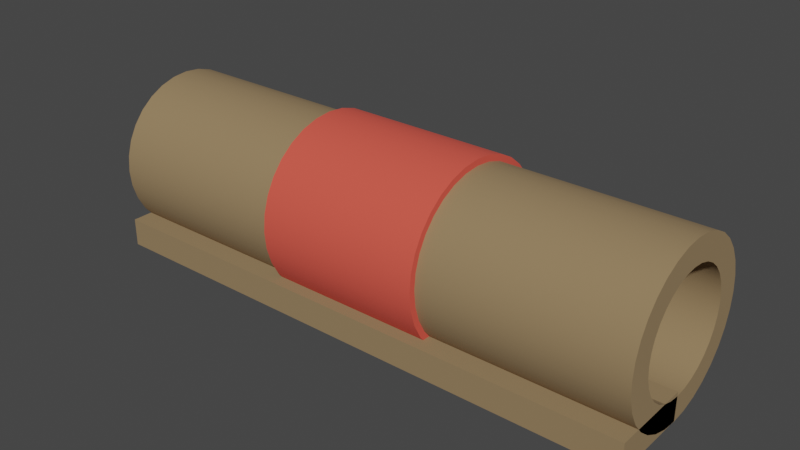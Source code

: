 # Source: spell.blend  (saved by Blender 3.6.11; exported with 4.5.12 LTS)
import bpy
from mathutils import Matrix  # noqa: F401  (used for matrix-valued properties, if any)

bpy.ops.wm.read_factory_settings(use_empty=True)
scene = bpy.context.scene
scene.name = 'Scene'

# ---- collections
col_collection = bpy.data.collections.new('Collection'); scene.collection.children.link(col_collection)

# ---- materials (node trees are filled in below, after node groups)
mat_material = bpy.data.materials.new('Material')
mat_material.use_transparent_shadow = False
mat_material_001 = bpy.data.materials.new('Material.001')
mat_material_001.use_transparent_shadow = False

# ---- material node trees
mat_material.use_nodes = True; mat_material.node_tree.nodes.clear()
_N = mat_material.node_tree.nodes; _L = mat_material.node_tree.links
n0 = _N.new('ShaderNodeBsdfPrincipled'); n0.name = 'Principled BSDF'; n0.location = (10, 300)
n0.distribution = 'GGX'
n0.subsurface_method = 'RANDOM_WALK_SKIN'
n0.inputs[0].default_value = (0.2943, 0.1988, 0.09914, 1.0)
n0.inputs[2].default_value = 1.0
n0.inputs[3].default_value = 1.45
n0.inputs[27].default_value = (0.0, 0.0, 0.0, 1.0)
n0.inputs[28].default_value = 1.0
n1 = _N.new('ShaderNodeOutputMaterial'); n1.name = 'Material Output'; n1.location = (300, 300)
_L.new(n0.outputs[0], n1.inputs[0])
n1.is_active_output = True
mat_material_001.use_nodes = True; mat_material_001.node_tree.nodes.clear()
_N = mat_material_001.node_tree.nodes; _L = mat_material_001.node_tree.links
n0 = _N.new('ShaderNodeBsdfPrincipled'); n0.name = 'Principled BSDF'; n0.location = (10, 300)
n0.distribution = 'GGX'
n0.subsurface_method = 'RANDOM_WALK_SKIN'
n0.inputs[0].default_value = (0.8, 0.08819, 0.05851, 1.0)
n0.inputs[2].default_value = 1.0
n0.inputs[3].default_value = 1.45
n0.inputs[27].default_value = (0.0, 0.0, 0.0, 1.0)
n0.inputs[28].default_value = 1.0
n1 = _N.new('ShaderNodeOutputMaterial'); n1.name = 'Material Output'; n1.location = (300, 300)
_L.new(n0.outputs[0], n1.inputs[0])
n1.is_active_output = True

# ---- world
world_world = bpy.data.worlds.new('World'); scene.world = world_world
world_world.use_nodes = True; world_world.node_tree.nodes.clear()
_N = world_world.node_tree.nodes; _L = world_world.node_tree.links
n0 = _N.new('ShaderNodeOutputWorld'); n0.name = 'World Output'; n0.location = (300, 300)
n1 = _N.new('ShaderNodeBackground'); n1.name = 'Background'; n1.location = (10, 300)
n1.inputs[0].default_value = (0.05088, 0.05088, 0.05088, 1.0)
_L.new(n1.outputs[0], n0.inputs[0])
n0.is_active_output = True
world_world.color = (0.05088, 0.05088, 0.05088)
world_world.use_sun_shadow = False
world_world.sun_shadow_jitter_overblur = 0.0

# ---- meshes
me_cube = bpy.data.meshes.new('Cube')
me_cube.from_pydata([(-1.0, -2.939, -2.9), (-1.0, -2.939, -1.9), (-1.0, 3.576e-07, -2.9), (-1.0, 3.576e-07, -1.9), (1.0, -2.939, -2.9), (1.0, -2.939, -1.9), (1.0, 3.576e-07, -2.9), (1.0, 3.576e-07, -1.9), (-1.0, 1.749e-06, 2.919), (1.0, 1.923e-06, 2.919), (-1.0, 0.5695, 2.863), (1.0, 0.5695, 2.863), (-1.0, 1.117, 2.697), (1.0, 1.117, 2.697), (1.0, 1.622, 2.427), (1.0, 2.064, 2.064), (-1.0, 2.427, 1.622), (1.0, 2.427, 1.622), (1.0, 2.697, 1.117), (1.0, 2.863, 0.5695), (-1.0, 2.919, -2.786e-06), (1.0, 2.919, -2.786e-06), (1.0, 2.863, -0.5695), (1.0, 2.697, -1.117), (-1.0, 2.427, -1.622), (1.0, 2.427, -1.622), (1.0, 2.064, -2.064), (1.0, 1.622, -2.427), (-1.0, 1.117, -2.697), (1.0, 1.117, -2.697), (1.0, 0.5695, -2.863), (-1.0, 1.923e-06, -2.919), (1.0, 2.097e-06, -2.919), (-1.0, -0.5695, -2.863), (1.0, -0.5695, -2.863), (-1.0, -1.117, -2.697), (1.0, -1.117, -2.697), (1.0, -1.622, -2.427), (-1.0, -2.064, -2.064), (1.0, -2.064, -2.064), (-1.0, -2.427, -1.622), (1.0, -2.427, -1.622), (1.0, -2.697, -1.117), (1.0, -2.863, -0.5695), (-1.0, -2.919, -2.786e-06), (1.0, -2.919, -2.786e-06), (1.0, -2.863, 0.5695), (1.0, -2.697, 1.117), (-1.0, -2.427, 1.622), (1.0, -2.427, 1.622), (-1.0, -2.064, 2.064), (1.0, -2.064, 2.064), (-1.0, -1.622, 2.427), (1.0, -1.622, 2.427), (-1.0, -1.117, 2.697), (1.0, -1.117, 2.697), (-1.0, -0.5695, 2.863), (1.0, -0.5695, 2.863), (-1.0, 0.3986, 2.004), (-1.0, 0.782, 1.888), (-1.0, 1.135, 1.699), (-1.0, 1.445, 1.445), (-1.0, 1.699, 1.135), (-1.0, 1.888, 0.782), (-1.0, 2.004, 0.3986), (-1.0, 2.043, 5.106e-06), (-1.0, 2.004, -0.3986), (-1.0, 1.888, -0.782), (-1.0, 1.699, -1.135), (-1.0, 1.445, -1.445), (-1.0, 1.135, -1.699), (-1.0, 0.782, -1.888), (-1.0, 0.3986, -2.004), (-1.0, 3.055e-07, -2.043), (-1.0, -0.3986, -2.004), (-1.0, -0.782, -1.888), (-1.0, -1.135, -1.699), (-1.0, -1.445, -1.445), (-1.0, -1.699, -1.135), (-1.0, -1.888, -0.782), (-1.0, -2.004, -0.3986), (-1.0, -2.043, 5.106e-06), (-1.0, -2.004, 0.3986), (-1.0, -1.888, 0.782), (-1.0, -1.699, 1.135), (-1.0, -1.445, 1.445), (-1.0, -1.135, 1.699), (-1.0, -0.782, 1.888), (-1.0, -0.3986, 2.004), (-1.0, 1.837e-07, 2.043), (1.0, -0.3986, 2.004), (1.0, -0.782, 1.888), (1.0, -1.135, 1.699), (1.0, -1.445, 1.445), (1.0, -1.699, 1.135), (1.0, -1.888, 0.782), (1.0, -2.004, 0.3986), (1.0, -2.043, -2.837e-06), (1.0, -2.004, -0.3986), (1.0, -1.888, -0.782), (1.0, -1.699, -1.135), (1.0, -1.445, -1.445), (1.0, -1.135, -1.699), (1.0, -0.782, -1.888), (1.0, -0.3986, -2.004), (1.0, 2.148e-06, -2.043), (1.0, 0.3986, -2.004), (1.0, 0.782, -1.888), (1.0, 1.135, -1.699), (1.0, 1.445, -1.445), (1.0, 1.699, -1.135), (1.0, 1.888, -0.782), (1.0, 2.004, -0.3986), (1.0, 2.043, -2.837e-06), (1.0, 2.004, 0.3986), (1.0, 1.888, 0.782), (1.0, 1.699, 1.135), (1.0, 1.445, 1.445), (1.0, 1.135, 1.699), (1.0, 0.782, 1.888), (1.0, 2.026e-06, 2.043), (1.0, 0.3986, 2.004), (-1.0, 2.064, 2.064), (-1.0, 1.622, 2.427), (-1.0, 2.697, 1.117), (-1.0, 2.863, 0.5695), (-1.0, 2.863, -0.5695), (-1.0, 2.697, -1.117), (-1.0, 2.064, -2.064), (-1.0, 1.622, -2.427), (-1.0, 0.5695, -2.863), (-1.0, -1.622, -2.427), (-1.0, -2.697, -1.117), (-1.0, -2.863, -0.5695), (-1.0, -2.863, 0.5695), (-1.0, -2.697, 1.117)], [], [(0, 1, 3, 2), (2, 3, 7, 6), (6, 7, 5, 4), (4, 5, 1, 0), (2, 6, 4, 0), (7, 3, 1, 5), (8, 9, 11, 10), (10, 11, 13, 12), (12, 13, 14, 123), (123, 14, 15, 122), (122, 15, 17, 16), (16, 17, 18, 124), (124, 18, 19, 125), (125, 19, 21, 20), (20, 21, 22, 126), (126, 22, 23, 127), (127, 23, 25, 24), (24, 25, 26, 128), (128, 26, 27, 129), (129, 27, 29, 28), (28, 29, 30, 130), (130, 30, 32, 31), (31, 32, 34, 33), (33, 34, 36, 35), (35, 36, 37, 131), (131, 37, 39, 38), (38, 39, 41, 40), (40, 41, 42, 132), (132, 42, 43, 133), (133, 43, 45, 44), (44, 45, 46, 134), (134, 46, 47, 135), (135, 47, 49, 48), (48, 49, 51, 50), (50, 51, 53, 52), (52, 53, 55, 54), (11, 121, 119, 13), (54, 55, 57, 56), (56, 57, 9, 8), (62, 16, 124, 63), (112, 66, 67, 111), (17, 116, 115, 18), (49, 94, 93, 51), (36, 103, 102, 37), (22, 112, 111, 23), (57, 90, 120, 9), (9, 120, 121, 11), (42, 99, 98, 43), (27, 108, 107, 29), (15, 117, 116, 17), (47, 95, 94, 49), (34, 104, 103, 36), (21, 113, 112, 22), (55, 91, 90, 57), (41, 100, 99, 42), (26, 109, 108, 27), (14, 118, 117, 15), (46, 96, 95, 47), (32, 105, 104, 34), (19, 114, 113, 21), (53, 92, 91, 55), (39, 101, 100, 41), (25, 110, 109, 26), (13, 119, 118, 14), (45, 97, 96, 46), (30, 106, 105, 32), (18, 115, 114, 19), (51, 93, 92, 53), (37, 102, 101, 39), (23, 111, 110, 25), (29, 107, 106, 30), (98, 80, 81, 97), (43, 98, 97, 45), (99, 79, 80, 98), (113, 65, 66, 112), (100, 78, 79, 99), (114, 64, 65, 113), (101, 77, 78, 100), (115, 63, 64, 114), (102, 76, 77, 101), (116, 62, 63, 115), (103, 75, 76, 102), (90, 88, 89, 120), (117, 61, 62, 116), (104, 74, 75, 103), (91, 87, 88, 90), (118, 60, 61, 117), (105, 73, 74, 104), (92, 86, 87, 91), (119, 59, 60, 118), (106, 72, 73, 105), (93, 85, 86, 92), (121, 58, 59, 119), (107, 71, 72, 106), (94, 84, 85, 93), (120, 89, 58, 121), (108, 70, 71, 107), (95, 83, 84, 94), (109, 69, 70, 108), (96, 82, 83, 95), (110, 68, 69, 109), (97, 81, 82, 96), (111, 67, 68, 110), (76, 131, 38, 77), (63, 124, 125, 64), (77, 38, 40, 78), (64, 125, 20, 65), (78, 40, 132, 79), (65, 20, 126, 66), (79, 132, 133, 80), (66, 126, 127, 67), (80, 133, 44, 81), (67, 127, 24, 68), (81, 44, 134, 82), (68, 24, 128, 69), (82, 134, 135, 83), (69, 128, 129, 70), (83, 135, 48, 84), (70, 129, 28, 71), (84, 48, 50, 85), (71, 28, 130, 72), (85, 50, 52, 86), (72, 130, 31, 73), (89, 8, 10, 58), (59, 12, 123, 60), (86, 52, 54, 87), (73, 31, 33, 74), (60, 123, 122, 61), (61, 122, 16, 62), (87, 54, 56, 88), (74, 33, 35, 75), (58, 10, 12, 59), (88, 56, 8, 89), (75, 35, 131, 76)])
me_cube.polygons.foreach_set('use_smooth', [0, 0, 0, 0, 0, 0, 1, 1, 1, 1, 1, 1, 1, 1, 1, 1, 1, 1, 1, 1, 1, 1, 1, 1, 1, 1, 1, 1, 1, 1, 1, 1, 1, 1, 1, 1, 1, 1, 1, 1, 1, 1, 1, 1, 1, 1, 1, 1, 1, 1, 1, 1, 1, 1, 1, 1, 1, 1, 1, 1, 1, 1, 1, 1, 1, 1, 1, 1, 1, 1, 1, 1, 1, 1, 1, 1, 1, 1, 1, 1, 1, 1, 1, 1, 1, 1, 1, 1, 1, 1, 1, 1, 1, 1, 1, 1, 1, 1, 1, 1, 1, 1, 1, 1, 1, 1, 1, 1, 1, 1, 1, 1, 1, 1, 1, 1, 1, 1, 1, 1, 1, 1, 1, 1, 1, 1, 1, 1, 1, 1, 1, 1, 1, 1])
_k = set([(8, 10), (8, 56), (9, 11), (9, 57), (10, 12), (11, 13), (12, 123), (13, 14), (14, 15), (15, 17), (16, 122), (16, 124), (17, 18), (18, 19), (19, 21), (20, 125), (20, 126), (21, 22), (22, 23), (23, 25), (24, 127), (24, 128), (25, 26), (26, 27), (27, 29), (28, 129), (28, 130), (29, 30), (30, 32), (31, 33), (31, 130), (32, 34), (33, 35), (34, 36), (35, 131), (36, 37), (37, 39), (38, 40), (38, 131), (39, 41), (40, 132), (41, 42), (42, 43), (43, 45), (44, 133), (44, 134), (45, 46), (46, 47), (47, 49), (48, 50), (48, 135), (49, 51), (50, 52), (51, 53), (52, 54), (53, 55), (54, 56), (55, 57), (58, 59), (58, 89), (59, 60), (60, 61), (61, 62), (62, 63), (63, 64), (64, 65), (65, 66), (66, 67), (67, 68), (68, 69), (69, 70), (70, 71), (71, 72), (72, 73), (73, 74), (74, 75), (75, 76), (76, 77), (77, 78), (78, 79), (79, 80), (80, 81), (81, 82), (82, 83), (83, 84), (84, 85), (85, 86), (86, 87), (87, 88), (88, 89), (90, 91), (90, 120), (91, 92), (92, 93), (93, 94), (94, 95), (95, 96), (96, 97), (97, 98), (98, 99), (99, 100), (100, 101), (101, 102), (102, 103), (103, 104), (104, 105), (105, 106), (106, 107), (107, 108), (108, 109), (109, 110), (110, 111), (111, 112), (112, 113), (113, 114), (114, 115), (115, 116), (116, 117), (117, 118), (118, 119), (119, 121), (120, 121), (122, 123), (124, 125), (126, 127), (128, 129), (132, 133), (134, 135)])
me_cube.attributes.new('sharp_edge', 'BOOLEAN', 'EDGE').data.foreach_set('value', [ (min(e.vertices), max(e.vertices)) in _k for e in me_cube.edges])
_uv = me_cube.uv_layers.new(name='UVMap')
_uv.uv.foreach_set('vector', [0.375, 0.0, 0.625, 0.0, 0.625, 0.25, 0.375, 0.25, 0.375, 0.25, 0.625, 0.25, 0.625, 0.5, 0.375, 0.5, 0.375, 0.5, 0.625, 0.5, 0.625, 0.75, 0.375, 0.75, 0.375, 0.75, 0.625, 0.75, 0.625, 1.0, 0.375, 1.0, 0.125, 0.5, 0.375, 0.5, 0.375, 0.75, 0.125, 0.75, 0.625, 0.5, 0.875, 0.5, 0.875, 0.75, 0.625, 0.75, 1.0, 0.5, 1.0, 1.0, 0.9688, 1.0, 0.9688, 0.5, 0.9688, 0.5, 0.9688, 1.0, 0.9375, 1.0, 0.9375, 0.5, 0.9375, 0.5, 0.9375, 1.0, 0.9062, 1.0, 0.9062, 0.5, 0.9062, 0.5, 0.9062, 1.0, 0.875, 1.0, 0.875, 0.5, 0.875, 0.5, 0.875, 1.0, 0.8438, 1.0, 0.8438, 0.5, 0.8438, 0.5, 0.8438, 1.0, 0.8125, 1.0, 0.8125, 0.5, 0.8125, 0.5, 0.8125, 1.0, 0.7812, 1.0, 0.7812, 0.5, 0.7812, 0.5, 0.7812, 1.0, 0.75, 1.0, 0.75, 0.5, 0.75, 0.5, 0.75, 1.0, 0.7188, 1.0, 0.7188, 0.5, 0.7188, 0.5, 0.7188, 1.0, 0.6875, 1.0, 0.6875, 0.5, 0.6875, 0.5, 0.6875, 1.0, 0.6562, 1.0, 0.6562, 0.5, 0.6562, 0.5, 0.6562, 1.0, 0.625, 1.0, 0.625, 0.5, 0.625, 0.5, 0.625, 1.0, 0.5938, 1.0, 0.5938, 0.5, 0.5938, 0.5, 0.5938, 1.0, 0.5625, 1.0, 0.5625, 0.5, 0.5625, 0.5, 0.5625, 1.0, 0.5312, 1.0, 0.5312, 0.5, 0.5312, 0.5, 0.5312, 1.0, 0.5, 1.0, 0.5, 0.5, 0.5, 0.5, 0.5, 1.0, 0.4688, 1.0, 0.4688, 0.5, 0.4688, 0.5, 0.4688, 1.0, 0.4375, 1.0, 0.4375, 0.5, 0.4375, 0.5, 0.4375, 1.0, 0.4062, 1.0, 0.4062, 0.5, 0.4062, 0.5, 0.4062, 1.0, 0.375, 1.0, 0.375, 0.5, 0.375, 0.5, 0.375, 1.0, 0.3438, 1.0, 0.3438, 0.5, 0.3438, 0.5, 0.3438, 1.0, 0.3125, 1.0, 0.3125, 0.5, 0.3125, 0.5, 0.3125, 1.0, 0.2812, 1.0, 0.2812, 0.5, 0.2812, 0.5, 0.2812, 1.0, 0.25, 1.0, 0.25, 0.5, 0.25, 0.5, 0.25, 1.0, 0.2188, 1.0, 0.2188, 0.5, 0.2188, 0.5, 0.2188, 1.0, 0.1875, 1.0, 0.1875, 0.5, 0.1875, 0.5, 0.1875, 1.0, 0.1562, 1.0, 0.1562, 0.5, 0.1562, 0.5, 0.1562, 1.0, 0.125, 1.0, 0.125, 0.5, 0.125, 0.5, 0.125, 1.0, 0.09375, 1.0, 0.09375, 0.5, 0.09375, 0.5, 0.09375, 1.0, 0.0625, 1.0, 0.0625, 0.5, 0.9688, 1.0, 0.9688, 1.0, 0.9375, 1.0, 0.9375, 1.0, 0.0625, 0.5, 0.0625, 1.0, 0.03125, 1.0, 0.03125, 0.5, 0.03125, 0.5, 0.03125, 1.0, 0.0, 1.0, 0.0, 0.5, 0.8438, 1.0, 0.8438, 1.0, 0.8125, 1.0, 0.8125, 1.0, 0.7188, 1.0, 0.7188, 1.0, 0.6875, 1.0, 0.6875, 1.0, 0.8438, 1.0, 0.8438, 1.0, 0.8125, 1.0, 0.8125, 1.0, 0.1562, 1.0, 0.1562, 1.0, 0.125, 1.0, 0.125, 1.0, 0.4375, 1.0, 0.4375, 1.0, 0.4062, 1.0, 0.4062, 1.0, 0.7188, 1.0, 0.7188, 1.0, 0.6875, 1.0, 0.6875, 1.0, 0.03125, 1.0, 0.03125, 1.0, 0.0, 1.0, 0.0, 1.0, 1.0, 1.0, 1.0, 1.0, 0.9688, 1.0, 0.9688, 1.0, 0.3125, 1.0, 0.3125, 1.0, 0.2812, 1.0, 0.2812, 1.0, 0.5938, 1.0, 0.5938, 1.0, 0.5625, 1.0, 0.5625, 1.0, 0.875, 1.0, 0.875, 1.0, 0.8438, 1.0, 0.8438, 1.0, 0.1875, 1.0, 0.1875, 1.0, 0.1562, 1.0, 0.1562, 1.0, 0.4688, 1.0, 0.4688, 1.0, 0.4375, 1.0, 0.4375, 1.0, 0.75, 1.0, 0.75, 1.0, 0.7188, 1.0, 0.7188, 1.0, 0.0625, 1.0, 0.0625, 1.0, 0.03125, 1.0, 0.03125, 1.0, 0.3438, 1.0, 0.3438, 1.0, 0.3125, 1.0, 0.3125, 1.0, 0.625, 1.0, 0.625, 1.0, 0.5938, 1.0, 0.5938, 1.0, 0.9062, 1.0, 0.9062, 1.0, 0.875, 1.0, 0.875, 1.0, 0.2188, 1.0, 0.2188, 1.0, 0.1875, 1.0, 0.1875, 1.0, 0.5, 1.0, 0.5, 1.0, 0.4688, 1.0, 0.4688, 1.0, 0.7812, 1.0, 0.7812, 1.0, 0.75, 1.0, 0.75, 1.0, 0.09375, 1.0, 0.09375, 1.0, 0.0625, 1.0, 0.0625, 1.0, 0.375, 1.0, 0.375, 1.0, 0.3438, 1.0, 0.3438, 1.0, 0.6562, 1.0, 0.6562, 1.0, 0.625, 1.0, 0.625, 1.0, 0.9375, 1.0, 0.9375, 1.0, 0.9062, 1.0, 0.9062, 1.0, 0.25, 1.0, 0.25, 1.0, 0.2188, 1.0, 0.2188, 1.0, 0.5312, 1.0, 0.5312, 1.0, 0.5, 1.0, 0.5, 1.0, 0.8125, 1.0, 0.8125, 1.0, 0.7812, 1.0, 0.7812, 1.0, 0.125, 1.0, 0.125, 1.0, 0.09375, 1.0, 0.09375, 1.0, 0.4062, 1.0, 0.4062, 1.0, 0.375, 1.0, 0.375, 1.0, 0.6875, 1.0, 0.6875, 1.0, 0.6562, 1.0, 0.6562, 1.0, 0.5625, 1.0, 0.5625, 1.0, 0.5312, 1.0, 0.5312, 1.0, 0.2812, 1.0, 0.2812, 1.0, 0.25, 1.0, 0.25, 1.0, 0.2812, 1.0, 0.2812, 1.0, 0.25, 1.0, 0.25, 1.0, 0.3125, 1.0, 0.3125, 1.0, 0.2812, 1.0, 0.2812, 1.0, 0.75, 1.0, 0.75, 1.0, 0.7188, 1.0, 0.7188, 1.0, 0.3438, 1.0, 0.3438, 1.0, 0.3125, 1.0, 0.3125, 1.0, 0.7812, 1.0, 0.7812, 1.0, 0.75, 1.0, 0.75, 1.0, 0.375, 1.0, 0.375, 1.0, 0.3438, 1.0, 0.3438, 1.0, 0.8125, 1.0, 0.8125, 1.0, 0.7812, 1.0, 0.7812, 1.0, 0.4062, 1.0, 0.4062, 1.0, 0.375, 1.0, 0.375, 1.0, 0.8438, 1.0, 0.8438, 1.0, 0.8125, 1.0, 0.8125, 1.0, 0.4375, 1.0, 0.4375, 1.0, 0.4062, 1.0, 0.4062, 1.0, 0.03125, 1.0, 0.03125, 1.0, 0.0, 1.0, 0.0, 1.0, 0.875, 1.0, 0.875, 1.0, 0.8438, 1.0, 0.8438, 1.0, 0.4688, 1.0, 0.4688, 1.0, 0.4375, 1.0, 0.4375, 1.0, 0.0625, 1.0, 0.0625, 1.0, 0.03125, 1.0, 0.03125, 1.0, 0.9062, 1.0, 0.9062, 1.0, 0.875, 1.0, 0.875, 1.0, 0.5, 1.0, 0.5, 1.0, 0.4688, 1.0, 0.4688, 1.0, 0.09375, 1.0, 0.09375, 1.0, 0.0625, 1.0, 0.0625, 1.0, 0.9375, 1.0, 0.9375, 1.0, 0.9062, 1.0, 0.9062, 1.0, 0.5312, 1.0, 0.5312, 1.0, 0.5, 1.0, 0.5, 1.0, 0.125, 1.0, 0.125, 1.0, 0.09375, 1.0, 0.09375, 1.0, 0.9688, 1.0, 0.9688, 1.0, 0.9375, 1.0, 0.9375, 1.0, 0.5625, 1.0, 0.5625, 1.0, 0.5312, 1.0, 0.5312, 1.0, 0.1562, 1.0, 0.1562, 1.0, 0.125, 1.0, 0.125, 1.0, 1.0, 1.0, 1.0, 1.0, 0.9688, 1.0, 0.9688, 1.0, 0.5938, 1.0, 0.5938, 1.0, 0.5625, 1.0, 0.5625, 1.0, 0.1875, 1.0, 0.1875, 1.0, 0.1562, 1.0, 0.1562, 1.0, 0.625, 1.0, 0.625, 1.0, 0.5938, 1.0, 0.5938, 1.0, 0.2188, 1.0, 0.2188, 1.0, 0.1875, 1.0, 0.1875, 1.0, 0.6562, 1.0, 0.6562, 1.0, 0.625, 1.0, 0.625, 1.0, 0.25, 1.0, 0.25, 1.0, 0.2188, 1.0, 0.2188, 1.0, 0.6875, 1.0, 0.6875, 1.0, 0.6562, 1.0, 0.6562, 1.0, 0.4062, 1.0, 0.4062, 1.0, 0.375, 1.0, 0.375, 1.0, 0.8125, 1.0, 0.8125, 1.0, 0.7812, 1.0, 0.7812, 1.0, 0.375, 1.0, 0.375, 1.0, 0.3438, 1.0, 0.3438, 1.0, 0.7812, 1.0, 0.7812, 1.0, 0.75, 1.0, 0.75, 1.0, 0.3438, 1.0, 0.3438, 1.0, 0.3125, 1.0, 0.3125, 1.0, 0.75, 1.0, 0.75, 1.0, 0.7188, 1.0, 0.7188, 1.0, 0.3125, 1.0, 0.3125, 1.0, 0.2812, 1.0, 0.2812, 1.0, 0.7188, 1.0, 0.7188, 1.0, 0.6875, 1.0, 0.6875, 1.0, 0.2812, 1.0, 0.2812, 1.0, 0.25, 1.0, 0.25, 1.0, 0.6875, 1.0, 0.6875, 1.0, 0.6562, 1.0, 0.6562, 1.0, 0.25, 1.0, 0.25, 1.0, 0.2188, 1.0, 0.2188, 1.0, 0.6562, 1.0, 0.6562, 1.0, 0.625, 1.0, 0.625, 1.0, 0.2188, 1.0, 0.2188, 1.0, 0.1875, 1.0, 0.1875, 1.0, 0.625, 1.0, 0.625, 1.0, 0.5938, 1.0, 0.5938, 1.0, 0.1875, 1.0, 0.1875, 1.0, 0.1562, 1.0, 0.1562, 1.0, 0.5938, 1.0, 0.5938, 1.0, 0.5625, 1.0, 0.5625, 1.0, 0.1562, 1.0, 0.1562, 1.0, 0.125, 1.0, 0.125, 1.0, 0.5625, 1.0, 0.5625, 1.0, 0.5312, 1.0, 0.5312, 1.0, 0.125, 1.0, 0.125, 1.0, 0.09375, 1.0, 0.09375, 1.0, 0.5312, 1.0, 0.5312, 1.0, 0.5, 1.0, 0.5, 1.0, 1.0, 1.0, 1.0, 1.0, 0.9688, 1.0, 0.9688, 1.0, 0.9375, 1.0, 0.9375, 1.0, 0.9062, 1.0, 0.9062, 1.0, 0.09375, 1.0, 0.09375, 1.0, 0.0625, 1.0, 0.0625, 1.0, 0.5, 1.0, 0.5, 1.0, 0.4688, 1.0, 0.4688, 1.0, 0.9062, 1.0, 0.9062, 1.0, 0.875, 1.0, 0.875, 1.0, 0.875, 1.0, 0.875, 1.0, 0.8438, 1.0, 0.8438, 1.0, 0.0625, 1.0, 0.0625, 1.0, 0.03125, 1.0, 0.03125, 1.0, 0.4688, 1.0, 0.4688, 1.0, 0.4375, 1.0, 0.4375, 1.0, 0.9688, 1.0, 0.9688, 1.0, 0.9375, 1.0, 0.9375, 1.0, 0.03125, 1.0, 0.03125, 1.0, 0.0, 1.0, 0.0, 1.0, 0.4375, 1.0, 0.4375, 1.0, 0.4062, 1.0, 0.4062, 1.0])
me_cube.materials.append(mat_material)
me_cube.update()
me_cube_001 = bpy.data.meshes.new('Cube.001')
me_cube_001.from_pydata([(0.2964, 1.753e-06, 3.136), (-0.2964, 1.94e-06, 3.136), (0.2964, 0.6119, 3.076), (-0.2964, 0.6119, 3.076), (0.2964, 1.2, 2.898), (-0.2964, 1.2, 2.898), (-0.2964, 1.742, 2.608), (-0.2964, 2.218, 2.218), (0.2964, 2.608, 1.742), (-0.2964, 2.608, 1.742), (-0.2964, 2.898, 1.2), (-0.2964, 3.076, 0.6119), (0.2964, 3.136, -2.988e-06), (-0.2964, 3.136, -2.988e-06), (-0.2964, 3.076, -0.6119), (-0.2964, 2.898, -1.2), (0.2964, 2.608, -1.742), (-0.2964, 2.608, -1.742), (-0.2964, 2.218, -2.218), (-0.2964, 1.742, -2.608), (0.2964, 1.2, -2.898), (-0.2964, 1.2, -2.898), (-0.2964, 0.6119, -3.076), (0.2964, 1.94e-06, -3.136), (-0.2964, 2.127e-06, -3.136), (0.2964, -0.6119, -3.076), (-0.2964, -0.6119, -3.076), (0.2964, -1.2, -2.898), (-0.2964, -1.2, -2.898), (-0.2964, -1.742, -2.608), (0.2964, -2.218, -2.218), (-0.2964, -2.218, -2.218), (0.2964, -2.608, -1.742), (-0.2964, -2.608, -1.742), (-0.2964, -2.898, -1.2), (-0.2964, -3.076, -0.6119), (0.2964, -3.136, -2.988e-06), (-0.2964, -3.136, -2.988e-06), (-0.2964, -3.076, 0.6119), (-0.2964, -2.898, 1.2), (0.2964, -2.608, 1.742), (-0.2964, -2.608, 1.742), (0.2964, -2.218, 2.218), (-0.2964, -2.218, 2.218), (0.2964, -1.742, 2.608), (-0.2964, -1.742, 2.608), (0.2964, -1.2, 2.898), (-0.2964, -1.2, 2.898), (0.2964, -0.6119, 3.076), (-0.2964, -0.6119, 3.076), (0.2964, 0.4283, 2.153), (0.2964, 0.8402, 2.028), (0.2964, 1.22, 1.825), (0.2964, 1.552, 1.552), (0.2964, 1.825, 1.22), (0.2964, 2.028, 0.8402), (0.2964, 2.153, 0.4283), (0.2964, 2.195, 5.492e-06), (0.2964, 2.153, -0.4283), (0.2964, 2.028, -0.8402), (0.2964, 1.825, -1.22), (0.2964, 1.552, -1.552), (0.2964, 1.22, -1.825), (0.2964, 0.8402, -2.028), (0.2964, 0.4283, -2.153), (0.2964, 2.021e-07, -2.195), (0.2964, -0.4283, -2.153), (0.2964, -0.8402, -2.028), (0.2964, -1.22, -1.825), (0.2964, -1.552, -1.552), (0.2964, -1.825, -1.22), (0.2964, -2.028, -0.8402), (0.2964, -2.153, -0.4283), (0.2964, -2.195, 5.492e-06), (0.2964, -2.153, 0.4283), (0.2964, -2.028, 0.8402), (0.2964, -1.825, 1.22), (0.2964, -1.552, 1.552), (0.2964, -1.22, 1.825), (0.2964, -0.8402, 2.028), (0.2964, -0.4283, 2.153), (0.2964, 7.126e-08, 2.195), (-0.2964, -0.4283, 2.153), (-0.2964, -0.8402, 2.028), (-0.2964, -1.22, 1.825), (-0.2964, -1.552, 1.552), (-0.2964, -1.825, 1.22), (-0.2964, -2.028, 0.8402), (-0.2964, -2.153, 0.4283), (-0.2964, -2.195, -3.043e-06), (-0.2964, -2.153, -0.4283), (-0.2964, -2.028, -0.8402), (-0.2964, -1.825, -1.22), (-0.2964, -1.552, -1.552), (-0.2964, -1.22, -1.825), (-0.2964, -0.8402, -2.028), (-0.2964, -0.4283, -2.153), (-0.2964, 2.181e-06, -2.195), (-0.2964, 0.4283, -2.153), (-0.2964, 0.8402, -2.028), (-0.2964, 1.22, -1.825), (-0.2964, 1.552, -1.552), (-0.2964, 1.825, -1.22), (-0.2964, 2.028, -0.8402), (-0.2964, 2.153, -0.4283), (-0.2964, 2.195, -3.043e-06), (-0.2964, 2.153, 0.4283), (-0.2964, 2.028, 0.8402), (-0.2964, 1.825, 1.22), (-0.2964, 1.552, 1.552), (-0.2964, 1.22, 1.825), (-0.2964, 0.8402, 2.028), (-0.2964, 2.051e-06, 2.195), (-0.2964, 0.4283, 2.153), (0.2964, 2.218, 2.218), (0.2964, 1.742, 2.608), (0.2964, 2.898, 1.2), (0.2964, 3.076, 0.6119), (0.2964, 3.076, -0.6119), (0.2964, 2.898, -1.2), (0.2964, 2.218, -2.218), (0.2964, 1.742, -2.608), (0.2964, 0.6119, -3.076), (0.2964, -1.742, -2.608), (0.2964, -2.898, -1.2), (0.2964, -3.076, -0.6119), (0.2964, -3.076, 0.6119), (0.2964, -2.898, 1.2)], [], [(0, 2, 3, 1), (2, 4, 5, 3), (4, 115, 6, 5), (115, 114, 7, 6), (114, 8, 9, 7), (8, 116, 10, 9), (116, 117, 11, 10), (117, 12, 13, 11), (12, 118, 14, 13), (118, 119, 15, 14), (119, 16, 17, 15), (16, 120, 18, 17), (120, 121, 19, 18), (121, 20, 21, 19), (20, 122, 22, 21), (122, 23, 24, 22), (23, 25, 26, 24), (25, 27, 28, 26), (27, 123, 29, 28), (123, 30, 31, 29), (30, 32, 33, 31), (32, 124, 34, 33), (124, 125, 35, 34), (125, 36, 37, 35), (36, 126, 38, 37), (126, 127, 39, 38), (127, 40, 41, 39), (40, 42, 43, 41), (42, 44, 45, 43), (44, 46, 47, 45), (3, 5, 111, 113), (46, 48, 49, 47), (48, 0, 1, 49), (54, 55, 116, 8), (104, 103, 59, 58), (9, 10, 107, 108), (41, 43, 85, 86), (28, 29, 94, 95), (14, 15, 103, 104), (49, 1, 112, 82), (1, 3, 113, 112), (34, 35, 90, 91), (19, 21, 99, 100), (7, 9, 108, 109), (39, 41, 86, 87), (26, 28, 95, 96), (13, 14, 104, 105), (47, 49, 82, 83), (33, 34, 91, 92), (18, 19, 100, 101), (6, 7, 109, 110), (38, 39, 87, 88), (24, 26, 96, 97), (11, 13, 105, 106), (45, 47, 83, 84), (31, 33, 92, 93), (17, 18, 101, 102), (5, 6, 110, 111), (37, 38, 88, 89), (22, 24, 97, 98), (10, 11, 106, 107), (43, 45, 84, 85), (29, 31, 93, 94), (15, 17, 102, 103), (21, 22, 98, 99), (90, 89, 73, 72), (35, 37, 89, 90), (91, 90, 72, 71), (105, 104, 58, 57), (92, 91, 71, 70), (106, 105, 57, 56), (93, 92, 70, 69), (107, 106, 56, 55), (94, 93, 69, 68), (108, 107, 55, 54), (95, 94, 68, 67), (82, 112, 81, 80), (109, 108, 54, 53), (96, 95, 67, 66), (83, 82, 80, 79), (110, 109, 53, 52), (97, 96, 66, 65), (84, 83, 79, 78), (111, 110, 52, 51), (98, 97, 65, 64), (85, 84, 78, 77), (113, 111, 51, 50), (99, 98, 64, 63), (86, 85, 77, 76), (112, 113, 50, 81), (100, 99, 63, 62), (87, 86, 76, 75), (101, 100, 62, 61), (88, 87, 75, 74), (102, 101, 61, 60), (89, 88, 74, 73), (103, 102, 60, 59), (68, 69, 30, 123), (55, 56, 117, 116), (69, 70, 32, 30), (56, 57, 12, 117), (70, 71, 124, 32), (57, 58, 118, 12), (71, 72, 125, 124), (58, 59, 119, 118), (72, 73, 36, 125), (59, 60, 16, 119), (73, 74, 126, 36), (60, 61, 120, 16), (74, 75, 127, 126), (61, 62, 121, 120), (75, 76, 40, 127), (62, 63, 20, 121), (76, 77, 42, 40), (63, 64, 122, 20), (77, 78, 44, 42), (64, 65, 23, 122), (81, 50, 2, 0), (51, 52, 115, 4), (78, 79, 46, 44), (65, 66, 25, 23), (52, 53, 114, 115), (53, 54, 8, 114), (79, 80, 48, 46), (66, 67, 27, 25), (50, 51, 4, 2), (80, 81, 0, 48), (67, 68, 123, 27)])
me_cube_001.polygons.foreach_set('use_smooth', [True] * 128)
me_cube_001.polygons.foreach_set('material_index', [1, 1, 1, 1, 1, 1, 1, 1, 1, 1, 1, 1, 1, 1, 1, 1, 1, 1, 1, 1, 1, 1, 1, 1, 1, 1, 1, 1, 1, 1, 1, 1, 1, 1, 1, 1, 1, 1, 1, 1, 1, 1, 1, 1, 1, 1, 1, 1, 1, 1, 1, 1, 1, 1, 1, 1, 1, 1, 1, 1, 1, 1, 1, 1, 1, 1, 1, 1, 1, 1, 1, 1, 1, 1, 1, 1, 1, 1, 1, 1, 1, 1, 1, 1, 1, 1, 1, 1, 1, 1, 1, 1, 1, 1, 1, 1, 1, 1, 1, 1, 1, 1, 1, 1, 1, 1, 1, 1, 1, 1, 1, 1, 1, 1, 1, 1, 1, 1, 1, 1, 1, 1, 1, 1, 1, 1, 1, 1])
_k = set([(0, 2), (0, 48), (1, 3), (1, 49), (2, 4), (3, 5), (4, 115), (5, 6), (6, 7), (7, 9), (8, 114), (8, 116), (9, 10), (10, 11), (11, 13), (12, 117), (12, 118), (13, 14), (14, 15), (15, 17), (16, 119), (16, 120), (17, 18), (18, 19), (19, 21), (20, 121), (20, 122), (21, 22), (22, 24), (23, 25), (23, 122), (24, 26), (25, 27), (26, 28), (27, 123), (28, 29), (29, 31), (30, 32), (30, 123), (31, 33), (32, 124), (33, 34), (34, 35), (35, 37), (36, 125), (36, 126), (37, 38), (38, 39), (39, 41), (40, 42), (40, 127), (41, 43), (42, 44), (43, 45), (44, 46), (45, 47), (46, 48), (47, 49), (50, 51), (50, 81), (51, 52), (52, 53), (53, 54), (54, 55), (55, 56), (56, 57), (57, 58), (58, 59), (59, 60), (60, 61), (61, 62), (62, 63), (63, 64), (64, 65), (65, 66), (66, 67), (67, 68), (68, 69), (69, 70), (70, 71), (71, 72), (72, 73), (73, 74), (74, 75), (75, 76), (76, 77), (77, 78), (78, 79), (79, 80), (80, 81), (82, 83), (82, 112), (83, 84), (84, 85), (85, 86), (86, 87), (87, 88), (88, 89), (89, 90), (90, 91), (91, 92), (92, 93), (93, 94), (94, 95), (95, 96), (96, 97), (97, 98), (98, 99), (99, 100), (100, 101), (101, 102), (102, 103), (103, 104), (104, 105), (105, 106), (106, 107), (107, 108), (108, 109), (109, 110), (110, 111), (111, 113), (112, 113), (114, 115), (116, 117), (118, 119), (120, 121), (124, 125), (126, 127)])
me_cube_001.attributes.new('sharp_edge', 'BOOLEAN', 'EDGE').data.foreach_set('value', [ (min(e.vertices), max(e.vertices)) in _k for e in me_cube_001.edges])
_uv = me_cube_001.uv_layers.new(name='UVMap')
_uv.uv.foreach_set('vector', [1.0, 0.5, 0.9688, 0.5, 0.9688, 1.0, 1.0, 1.0, 0.9688, 0.5, 0.9375, 0.5, 0.9375, 1.0, 0.9688, 1.0, 0.9375, 0.5, 0.9062, 0.5, 0.9062, 1.0, 0.9375, 1.0, 0.9062, 0.5, 0.875, 0.5, 0.875, 1.0, 0.9062, 1.0, 0.875, 0.5, 0.8438, 0.5, 0.8438, 1.0, 0.875, 1.0, 0.8438, 0.5, 0.8125, 0.5, 0.8125, 1.0, 0.8438, 1.0, 0.8125, 0.5, 0.7812, 0.5, 0.7812, 1.0, 0.8125, 1.0, 0.7812, 0.5, 0.75, 0.5, 0.75, 1.0, 0.7812, 1.0, 0.75, 0.5, 0.7188, 0.5, 0.7188, 1.0, 0.75, 1.0, 0.7188, 0.5, 0.6875, 0.5, 0.6875, 1.0, 0.7188, 1.0, 0.6875, 0.5, 0.6562, 0.5, 0.6562, 1.0, 0.6875, 1.0, 0.6562, 0.5, 0.625, 0.5, 0.625, 1.0, 0.6562, 1.0, 0.625, 0.5, 0.5938, 0.5, 0.5938, 1.0, 0.625, 1.0, 0.5938, 0.5, 0.5625, 0.5, 0.5625, 1.0, 0.5938, 1.0, 0.5625, 0.5, 0.5312, 0.5, 0.5312, 1.0, 0.5625, 1.0, 0.5312, 0.5, 0.5, 0.5, 0.5, 1.0, 0.5312, 1.0, 0.5, 0.5, 0.4688, 0.5, 0.4688, 1.0, 0.5, 1.0, 0.4688, 0.5, 0.4375, 0.5, 0.4375, 1.0, 0.4688, 1.0, 0.4375, 0.5, 0.4062, 0.5, 0.4062, 1.0, 0.4375, 1.0, 0.4062, 0.5, 0.375, 0.5, 0.375, 1.0, 0.4062, 1.0, 0.375, 0.5, 0.3438, 0.5, 0.3438, 1.0, 0.375, 1.0, 0.3438, 0.5, 0.3125, 0.5, 0.3125, 1.0, 0.3438, 1.0, 0.3125, 0.5, 0.2812, 0.5, 0.2812, 1.0, 0.3125, 1.0, 0.2812, 0.5, 0.25, 0.5, 0.25, 1.0, 0.2812, 1.0, 0.25, 0.5, 0.2188, 0.5, 0.2188, 1.0, 0.25, 1.0, 0.2188, 0.5, 0.1875, 0.5, 0.1875, 1.0, 0.2188, 1.0, 0.1875, 0.5, 0.1562, 0.5, 0.1562, 1.0, 0.1875, 1.0, 0.1562, 0.5, 0.125, 0.5, 0.125, 1.0, 0.1562, 1.0, 0.125, 0.5, 0.09375, 0.5, 0.09375, 1.0, 0.125, 1.0, 0.09375, 0.5, 0.0625, 0.5, 0.0625, 1.0, 0.09375, 1.0, 0.9688, 1.0, 0.9375, 1.0, 0.9375, 1.0, 0.9688, 1.0, 0.0625, 0.5, 0.03125, 0.5, 0.03125, 1.0, 0.0625, 1.0, 0.03125, 0.5, 0.0, 0.5, 0.0, 1.0, 0.03125, 1.0, 0.8438, 1.0, 0.8125, 1.0, 0.8125, 1.0, 0.8438, 1.0, 0.7188, 1.0, 0.6875, 1.0, 0.6875, 1.0, 0.7188, 1.0, 0.8438, 1.0, 0.8125, 1.0, 0.8125, 1.0, 0.8438, 1.0, 0.1562, 1.0, 0.125, 1.0, 0.125, 1.0, 0.1562, 1.0, 0.4375, 1.0, 0.4062, 1.0, 0.4062, 1.0, 0.4375, 1.0, 0.7188, 1.0, 0.6875, 1.0, 0.6875, 1.0, 0.7188, 1.0, 0.03125, 1.0, 0.0, 1.0, 0.0, 1.0, 0.03125, 1.0, 1.0, 1.0, 0.9688, 1.0, 0.9688, 1.0, 1.0, 1.0, 0.3125, 1.0, 0.2812, 1.0, 0.2812, 1.0, 0.3125, 1.0, 0.5938, 1.0, 0.5625, 1.0, 0.5625, 1.0, 0.5938, 1.0, 0.875, 1.0, 0.8438, 1.0, 0.8438, 1.0, 0.875, 1.0, 0.1875, 1.0, 0.1562, 1.0, 0.1562, 1.0, 0.1875, 1.0, 0.4688, 1.0, 0.4375, 1.0, 0.4375, 1.0, 0.4688, 1.0, 0.75, 1.0, 0.7188, 1.0, 0.7188, 1.0, 0.75, 1.0, 0.0625, 1.0, 0.03125, 1.0, 0.03125, 1.0, 0.0625, 1.0, 0.3438, 1.0, 0.3125, 1.0, 0.3125, 1.0, 0.3438, 1.0, 0.625, 1.0, 0.5938, 1.0, 0.5938, 1.0, 0.625, 1.0, 0.9062, 1.0, 0.875, 1.0, 0.875, 1.0, 0.9062, 1.0, 0.2188, 1.0, 0.1875, 1.0, 0.1875, 1.0, 0.2188, 1.0, 0.5, 1.0, 0.4688, 1.0, 0.4688, 1.0, 0.5, 1.0, 0.7812, 1.0, 0.75, 1.0, 0.75, 1.0, 0.7812, 1.0, 0.09375, 1.0, 0.0625, 1.0, 0.0625, 1.0, 0.09375, 1.0, 0.375, 1.0, 0.3438, 1.0, 0.3438, 1.0, 0.375, 1.0, 0.6562, 1.0, 0.625, 1.0, 0.625, 1.0, 0.6562, 1.0, 0.9375, 1.0, 0.9062, 1.0, 0.9062, 1.0, 0.9375, 1.0, 0.25, 1.0, 0.2188, 1.0, 0.2188, 1.0, 0.25, 1.0, 0.5312, 1.0, 0.5, 1.0, 0.5, 1.0, 0.5312, 1.0, 0.8125, 1.0, 0.7812, 1.0, 0.7812, 1.0, 0.8125, 1.0, 0.125, 1.0, 0.09375, 1.0, 0.09375, 1.0, 0.125, 1.0, 0.4062, 1.0, 0.375, 1.0, 0.375, 1.0, 0.4062, 1.0, 0.6875, 1.0, 0.6562, 1.0, 0.6562, 1.0, 0.6875, 1.0, 0.5625, 1.0, 0.5312, 1.0, 0.5312, 1.0, 0.5625, 1.0, 0.2812, 1.0, 0.25, 1.0, 0.25, 1.0, 0.2812, 1.0, 0.2812, 1.0, 0.25, 1.0, 0.25, 1.0, 0.2812, 1.0, 0.3125, 1.0, 0.2812, 1.0, 0.2812, 1.0, 0.3125, 1.0, 0.75, 1.0, 0.7188, 1.0, 0.7188, 1.0, 0.75, 1.0, 0.3438, 1.0, 0.3125, 1.0, 0.3125, 1.0, 0.3438, 1.0, 0.7812, 1.0, 0.75, 1.0, 0.75, 1.0, 0.7812, 1.0, 0.375, 1.0, 0.3438, 1.0, 0.3438, 1.0, 0.375, 1.0, 0.8125, 1.0, 0.7812, 1.0, 0.7812, 1.0, 0.8125, 1.0, 0.4062, 1.0, 0.375, 1.0, 0.375, 1.0, 0.4062, 1.0, 0.8438, 1.0, 0.8125, 1.0, 0.8125, 1.0, 0.8438, 1.0, 0.4375, 1.0, 0.4062, 1.0, 0.4062, 1.0, 0.4375, 1.0, 0.03125, 1.0, 0.0, 1.0, 0.0, 1.0, 0.03125, 1.0, 0.875, 1.0, 0.8438, 1.0, 0.8438, 1.0, 0.875, 1.0, 0.4688, 1.0, 0.4375, 1.0, 0.4375, 1.0, 0.4688, 1.0, 0.0625, 1.0, 0.03125, 1.0, 0.03125, 1.0, 0.0625, 1.0, 0.9062, 1.0, 0.875, 1.0, 0.875, 1.0, 0.9062, 1.0, 0.5, 1.0, 0.4688, 1.0, 0.4688, 1.0, 0.5, 1.0, 0.09375, 1.0, 0.0625, 1.0, 0.0625, 1.0, 0.09375, 1.0, 0.9375, 1.0, 0.9062, 1.0, 0.9062, 1.0, 0.9375, 1.0, 0.5312, 1.0, 0.5, 1.0, 0.5, 1.0, 0.5312, 1.0, 0.125, 1.0, 0.09375, 1.0, 0.09375, 1.0, 0.125, 1.0, 0.9688, 1.0, 0.9375, 1.0, 0.9375, 1.0, 0.9688, 1.0, 0.5625, 1.0, 0.5312, 1.0, 0.5312, 1.0, 0.5625, 1.0, 0.1562, 1.0, 0.125, 1.0, 0.125, 1.0, 0.1562, 1.0, 1.0, 1.0, 0.9688, 1.0, 0.9688, 1.0, 1.0, 1.0, 0.5938, 1.0, 0.5625, 1.0, 0.5625, 1.0, 0.5938, 1.0, 0.1875, 1.0, 0.1562, 1.0, 0.1562, 1.0, 0.1875, 1.0, 0.625, 1.0, 0.5938, 1.0, 0.5938, 1.0, 0.625, 1.0, 0.2188, 1.0, 0.1875, 1.0, 0.1875, 1.0, 0.2188, 1.0, 0.6562, 1.0, 0.625, 1.0, 0.625, 1.0, 0.6562, 1.0, 0.25, 1.0, 0.2188, 1.0, 0.2188, 1.0, 0.25, 1.0, 0.6875, 1.0, 0.6562, 1.0, 0.6562, 1.0, 0.6875, 1.0, 0.4062, 1.0, 0.375, 1.0, 0.375, 1.0, 0.4062, 1.0, 0.8125, 1.0, 0.7812, 1.0, 0.7812, 1.0, 0.8125, 1.0, 0.375, 1.0, 0.3438, 1.0, 0.3438, 1.0, 0.375, 1.0, 0.7812, 1.0, 0.75, 1.0, 0.75, 1.0, 0.7812, 1.0, 0.3438, 1.0, 0.3125, 1.0, 0.3125, 1.0, 0.3438, 1.0, 0.75, 1.0, 0.7188, 1.0, 0.7188, 1.0, 0.75, 1.0, 0.3125, 1.0, 0.2812, 1.0, 0.2812, 1.0, 0.3125, 1.0, 0.7188, 1.0, 0.6875, 1.0, 0.6875, 1.0, 0.7188, 1.0, 0.2812, 1.0, 0.25, 1.0, 0.25, 1.0, 0.2812, 1.0, 0.6875, 1.0, 0.6562, 1.0, 0.6562, 1.0, 0.6875, 1.0, 0.25, 1.0, 0.2188, 1.0, 0.2188, 1.0, 0.25, 1.0, 0.6562, 1.0, 0.625, 1.0, 0.625, 1.0, 0.6562, 1.0, 0.2188, 1.0, 0.1875, 1.0, 0.1875, 1.0, 0.2188, 1.0, 0.625, 1.0, 0.5938, 1.0, 0.5938, 1.0, 0.625, 1.0, 0.1875, 1.0, 0.1562, 1.0, 0.1562, 1.0, 0.1875, 1.0, 0.5938, 1.0, 0.5625, 1.0, 0.5625, 1.0, 0.5938, 1.0, 0.1562, 1.0, 0.125, 1.0, 0.125, 1.0, 0.1562, 1.0, 0.5625, 1.0, 0.5312, 1.0, 0.5312, 1.0, 0.5625, 1.0, 0.125, 1.0, 0.09375, 1.0, 0.09375, 1.0, 0.125, 1.0, 0.5312, 1.0, 0.5, 1.0, 0.5, 1.0, 0.5312, 1.0, 1.0, 1.0, 0.9688, 1.0, 0.9688, 1.0, 1.0, 1.0, 0.9375, 1.0, 0.9062, 1.0, 0.9062, 1.0, 0.9375, 1.0, 0.09375, 1.0, 0.0625, 1.0, 0.0625, 1.0, 0.09375, 1.0, 0.5, 1.0, 0.4688, 1.0, 0.4688, 1.0, 0.5, 1.0, 0.9062, 1.0, 0.875, 1.0, 0.875, 1.0, 0.9062, 1.0, 0.875, 1.0, 0.8438, 1.0, 0.8438, 1.0, 0.875, 1.0, 0.0625, 1.0, 0.03125, 1.0, 0.03125, 1.0, 0.0625, 1.0, 0.4688, 1.0, 0.4375, 1.0, 0.4375, 1.0, 0.4688, 1.0, 0.9688, 1.0, 0.9375, 1.0, 0.9375, 1.0, 0.9688, 1.0, 0.03125, 1.0, 0.0, 1.0, 0.0, 1.0, 0.03125, 1.0, 0.4375, 1.0, 0.4062, 1.0, 0.4062, 1.0, 0.4375, 1.0])
me_cube_001.materials.append(mat_material)
me_cube_001.materials.append(mat_material_001)
me_cube_001.update()

# ---- objects
ob_cube = bpy.data.objects.new('Cube', me_cube)
ob_cube_001 = bpy.data.objects.new('Cube.001', me_cube_001)

# ---- transforms, parenting, visibility, modifiers, constraints
ob_cube.location = (0.0, 0.0, 0.0)
ob_cube.scale = (0.1, 0.01, 0.01)
_m = ob_cube.modifiers.new('EdgeSplit', 'EDGE_SPLIT')
_m.use_edge_angle = False
ob_cube_001.location = (0.0, 0.0, 0.0)
ob_cube_001.scale = (0.1, 0.01, 0.01)
_m = ob_cube_001.modifiers.new('EdgeSplit', 'EDGE_SPLIT')
_m.use_edge_angle = False

# ---- collection membership
col_collection.objects.link(ob_cube)
col_collection.objects.link(ob_cube_001)

# ---- scene / render settings (as saved in the file)
scene.frame_start = 1; scene.frame_end = 250; scene.frame_set(19)
scene.render.engine = 'BLENDER_EEVEE_NEXT'
scene.cycles.sampling_pattern = 'TABULATED_SOBOL'
scene.view_settings.view_transform = 'Filmic'
bpy.context.view_layer.update()

# ---- added for rendering (the .blend has no active camera and no usable light): camera, sun
cam_auto = bpy.data.cameras.new('AutoCamera')
cam_auto.lens = 50.0
cam_auto.sensor_width = 36.0
cam_auto.clip_end = 1000.0
ob_auto_camera = bpy.data.objects.new('AutoCamera', cam_auto)
scene.collection.objects.link(ob_auto_camera)
ob_auto_camera.location = (0.202431, -0.242917, 0.161944)
ob_auto_camera.rotation_euler = (1.09748, -7.21219e-08, 0.694738)
scene.camera = ob_auto_camera
light_auto_sun = bpy.data.lights.new('AutoSun', 'SUN')
light_auto_sun.energy = 3.0
light_auto_sun.angle = 0.0523599
ob_auto_sun = bpy.data.objects.new('AutoSun', light_auto_sun)
scene.collection.objects.link(ob_auto_sun)
ob_auto_sun.rotation_euler = (0.872665, 0.174533, 0.523599)
bpy.context.view_layer.update()
